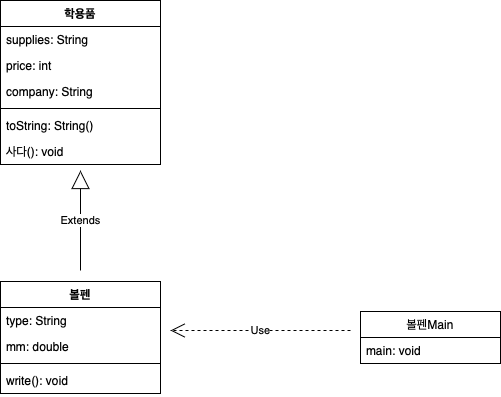

The diagram above was exported from draw.io. Its source (the exported page's mxGraphModel, read from the mxfile embedded in the PNG):
<mxGraphModel dx="234" dy="1698" grid="1" gridSize="10" guides="1" tooltips="1" connect="1" arrows="1" fold="1" page="1" pageScale="1" pageWidth="827" pageHeight="1169" math="0" shadow="0">
  <root>
    <mxCell id="0" />
    <mxCell id="1" parent="0" />
    <mxCell id="R6ZtPqGEGYb7W0CEkgVX-2" value="학용품" style="swimlane;fontStyle=1;align=center;verticalAlign=top;childLayout=stackLayout;horizontal=1;startSize=26;horizontalStack=0;resizeParent=1;resizeParentMax=0;resizeLast=0;collapsible=1;marginBottom=0;" vertex="1" parent="1">
      <mxGeometry x="40" y="-520" width="160" height="164" as="geometry" />
    </mxCell>
    <mxCell id="R6ZtPqGEGYb7W0CEkgVX-3" value="supplies: String" style="text;strokeColor=none;fillColor=none;align=left;verticalAlign=top;spacingLeft=4;spacingRight=4;overflow=hidden;rotatable=0;points=[[0,0.5],[1,0.5]];portConstraint=eastwest;" vertex="1" parent="R6ZtPqGEGYb7W0CEkgVX-2">
      <mxGeometry y="26" width="160" height="26" as="geometry" />
    </mxCell>
    <mxCell id="R6ZtPqGEGYb7W0CEkgVX-6" value="price: int" style="text;strokeColor=none;fillColor=none;align=left;verticalAlign=top;spacingLeft=4;spacingRight=4;overflow=hidden;rotatable=0;points=[[0,0.5],[1,0.5]];portConstraint=eastwest;" vertex="1" parent="R6ZtPqGEGYb7W0CEkgVX-2">
      <mxGeometry y="52" width="160" height="26" as="geometry" />
    </mxCell>
    <mxCell id="R6ZtPqGEGYb7W0CEkgVX-9" value="company: String    " style="text;strokeColor=none;fillColor=none;align=left;verticalAlign=top;spacingLeft=4;spacingRight=4;overflow=hidden;rotatable=0;points=[[0,0.5],[1,0.5]];portConstraint=eastwest;" vertex="1" parent="R6ZtPqGEGYb7W0CEkgVX-2">
      <mxGeometry y="78" width="160" height="26" as="geometry" />
    </mxCell>
    <mxCell id="R6ZtPqGEGYb7W0CEkgVX-4" value="" style="line;strokeWidth=1;fillColor=none;align=left;verticalAlign=middle;spacingTop=-1;spacingLeft=3;spacingRight=3;rotatable=0;labelPosition=right;points=[];portConstraint=eastwest;strokeColor=inherit;" vertex="1" parent="R6ZtPqGEGYb7W0CEkgVX-2">
      <mxGeometry y="104" width="160" height="8" as="geometry" />
    </mxCell>
    <mxCell id="R6ZtPqGEGYb7W0CEkgVX-5" value="toString: String()" style="text;strokeColor=none;fillColor=none;align=left;verticalAlign=top;spacingLeft=4;spacingRight=4;overflow=hidden;rotatable=0;points=[[0,0.5],[1,0.5]];portConstraint=eastwest;" vertex="1" parent="R6ZtPqGEGYb7W0CEkgVX-2">
      <mxGeometry y="112" width="160" height="26" as="geometry" />
    </mxCell>
    <mxCell id="R6ZtPqGEGYb7W0CEkgVX-15" value="사다(): void" style="text;strokeColor=none;fillColor=none;align=left;verticalAlign=top;spacingLeft=4;spacingRight=4;overflow=hidden;rotatable=0;points=[[0,0.5],[1,0.5]];portConstraint=eastwest;" vertex="1" parent="R6ZtPqGEGYb7W0CEkgVX-2">
      <mxGeometry y="138" width="160" height="26" as="geometry" />
    </mxCell>
    <mxCell id="R6ZtPqGEGYb7W0CEkgVX-10" value="볼펜&#10;" style="swimlane;fontStyle=1;align=center;verticalAlign=top;childLayout=stackLayout;horizontal=1;startSize=26;horizontalStack=0;resizeParent=1;resizeParentMax=0;resizeLast=0;collapsible=1;marginBottom=0;" vertex="1" parent="1">
      <mxGeometry x="40" y="-239" width="160" height="112" as="geometry" />
    </mxCell>
    <mxCell id="R6ZtPqGEGYb7W0CEkgVX-11" value="type: String" style="text;strokeColor=none;fillColor=none;align=left;verticalAlign=top;spacingLeft=4;spacingRight=4;overflow=hidden;rotatable=0;points=[[0,0.5],[1,0.5]];portConstraint=eastwest;" vertex="1" parent="R6ZtPqGEGYb7W0CEkgVX-10">
      <mxGeometry y="26" width="160" height="26" as="geometry" />
    </mxCell>
    <mxCell id="R6ZtPqGEGYb7W0CEkgVX-16" value="mm: double" style="text;strokeColor=none;fillColor=none;align=left;verticalAlign=top;spacingLeft=4;spacingRight=4;overflow=hidden;rotatable=0;points=[[0,0.5],[1,0.5]];portConstraint=eastwest;" vertex="1" parent="R6ZtPqGEGYb7W0CEkgVX-10">
      <mxGeometry y="52" width="160" height="26" as="geometry" />
    </mxCell>
    <mxCell id="R6ZtPqGEGYb7W0CEkgVX-12" value="" style="line;strokeWidth=1;fillColor=none;align=left;verticalAlign=middle;spacingTop=-1;spacingLeft=3;spacingRight=3;rotatable=0;labelPosition=right;points=[];portConstraint=eastwest;strokeColor=inherit;" vertex="1" parent="R6ZtPqGEGYb7W0CEkgVX-10">
      <mxGeometry y="78" width="160" height="8" as="geometry" />
    </mxCell>
    <mxCell id="R6ZtPqGEGYb7W0CEkgVX-13" value="write(): void" style="text;strokeColor=none;fillColor=none;align=left;verticalAlign=top;spacingLeft=4;spacingRight=4;overflow=hidden;rotatable=0;points=[[0,0.5],[1,0.5]];portConstraint=eastwest;" vertex="1" parent="R6ZtPqGEGYb7W0CEkgVX-10">
      <mxGeometry y="86" width="160" height="26" as="geometry" />
    </mxCell>
    <mxCell id="R6ZtPqGEGYb7W0CEkgVX-14" value="Extends" style="endArrow=block;endSize=16;endFill=0;html=1;rounded=0;" edge="1" parent="1">
      <mxGeometry width="160" relative="1" as="geometry">
        <mxPoint x="120" y="-250" as="sourcePoint" />
        <mxPoint x="120" y="-350" as="targetPoint" />
      </mxGeometry>
    </mxCell>
    <mxCell id="R6ZtPqGEGYb7W0CEkgVX-21" value="Use" style="endArrow=open;endSize=12;dashed=1;html=1;rounded=0;" edge="1" parent="1">
      <mxGeometry width="160" relative="1" as="geometry">
        <mxPoint x="390" y="-190" as="sourcePoint" />
        <mxPoint x="210" y="-190" as="targetPoint" />
      </mxGeometry>
    </mxCell>
    <mxCell id="R6ZtPqGEGYb7W0CEkgVX-22" value="볼펜Main" style="swimlane;fontStyle=0;childLayout=stackLayout;horizontal=1;startSize=26;fillColor=none;horizontalStack=0;resizeParent=1;resizeParentMax=0;resizeLast=0;collapsible=1;marginBottom=0;" vertex="1" parent="1">
      <mxGeometry x="400" y="-209" width="140" height="52" as="geometry" />
    </mxCell>
    <mxCell id="R6ZtPqGEGYb7W0CEkgVX-23" value="main: void" style="text;strokeColor=none;fillColor=none;align=left;verticalAlign=top;spacingLeft=4;spacingRight=4;overflow=hidden;rotatable=0;points=[[0,0.5],[1,0.5]];portConstraint=eastwest;" vertex="1" parent="R6ZtPqGEGYb7W0CEkgVX-22">
      <mxGeometry y="26" width="140" height="26" as="geometry" />
    </mxCell>
  </root>
</mxGraphModel>